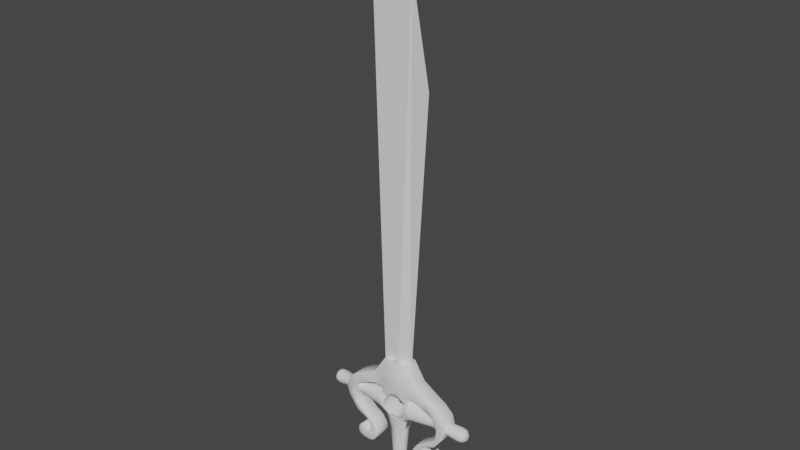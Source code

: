 # Source: Ana_Models_EspadaAgua.blend  (saved by Blender 3.3.6; exported with 4.5.12 LTS)
import bpy
from mathutils import Matrix  # noqa: F401  (used for matrix-valued properties, if any)

bpy.ops.wm.read_factory_settings(use_empty=True)
scene = bpy.context.scene
scene.name = 'Scene'

# ---- collections
col_collection = bpy.data.collections.new('Collection'); scene.collection.children.link(col_collection)

# ---- node groups
ng_auto_smooth = bpy.data.node_groups.new('Auto Smooth', 'GeometryNodeTree')
_s = ng_auto_smooth.interface.new_socket(name='Geometry', in_out='OUTPUT', socket_type='NodeSocketGeometry')
_s = ng_auto_smooth.interface.new_socket(name='Geometry', in_out='INPUT', socket_type='NodeSocketGeometry')
_s = ng_auto_smooth.interface.new_socket(name='Angle', in_out='INPUT', socket_type='NodeSocketFloat')
_s.subtype = 'ANGLE'
_s.min_value = 0.0
_s.max_value = 3.142
ng_auto_smooth.is_modifier = True
_N = ng_auto_smooth.nodes; _L = ng_auto_smooth.links
n0 = _N.new('NodeGroupOutput'); n0.name = 'Group Output'; n0.location = (480, -100)
n1 = _N.new('NodeGroupInput'); n1.name = 'Group Input'; n1.location = (-420, -300)
n2 = _N.new('NodeGroupInput'); n2.name = 'Group Input.001'; n2.location = (-60, -100)
n3 = _N.new('GeometryNodeSetShadeSmooth'); n3.name = 'Set Shade Smooth'; n3.location = (120, -100)
n3.domain = 'EDGE'
n4 = _N.new('GeometryNodeSetShadeSmooth'); n4.name = 'Set Shade Smooth.001'; n4.location = (300, -100)
n5 = _N.new('GeometryNodeInputMeshEdgeAngle'); n5.name = 'Edge Angle'; n5.location = (-420, -220)
n6 = _N.new('GeometryNodeInputEdgeSmooth'); n6.name = 'Is Edge Smooth'; n6.location = (-60, -160)
n7 = _N.new('GeometryNodeInputShadeSmooth'); n7.name = 'Is Face Smooth'; n7.location = (-240, -340)
n8 = _N.new('FunctionNodeBooleanMath'); n8.name = 'Boolean Math'; n8.location = (-60, -220)
n9 = _N.new('FunctionNodeCompare'); n9.name = 'Compare'; n9.location = (-240, -180)
n9.operation = 'LESS_EQUAL'
_L.new(n5.outputs[0], n9.inputs[0])
_L.new(n4.outputs[0], n0.inputs[0])
_L.new(n1.outputs[1], n9.inputs[1])
_L.new(n9.outputs[0], n8.inputs[0])
_L.new(n7.outputs[0], n8.inputs[1])
_L.new(n2.outputs[0], n3.inputs[0])
_L.new(n6.outputs[0], n3.inputs[1])
_L.new(n3.outputs[0], n4.inputs[0])
_L.new(n8.outputs[0], n3.inputs[2])
n0.is_active_output = True

# ---- world
world_world = bpy.data.worlds.new('World'); scene.world = world_world
world_world.use_nodes = True; world_world.node_tree.nodes.clear()
_N = world_world.node_tree.nodes; _L = world_world.node_tree.links
n0 = _N.new('ShaderNodeOutputWorld'); n0.name = 'World Output'; n0.location = (300, 300)
n1 = _N.new('ShaderNodeBackground'); n1.name = 'Background'; n1.location = (10, 300)
n1.inputs[0].default_value = (0.05088, 0.05088, 0.05088, 1.0)
_L.new(n1.outputs[0], n0.inputs[0])
n0.is_active_output = True
world_world.color = (0.05088, 0.05088, 0.05088)
world_world.use_sun_shadow = False
world_world.sun_shadow_jitter_overblur = 0.0

# ---- meshes
me_cube_001 = bpy.data.meshes.new('Cube.001')
me_cube_001.from_pydata([(-0.11, -0.03, -0.1671), (-0.25, 0.0, 3.65), (-0.11, 0.03, -0.1671), (0.1, 0.0, -0.1671), (0.25, 0.0, 2.35), (0.0, 0.03, -0.1671), (0.1, 0.0, 3.15), (0.0, -0.03, -0.1671)], [], [(0, 1, 2), (5, 6, 4, 3), (7, 6, 1, 0), (5, 3, 7), (2, 5, 7, 0), (3, 4, 6, 7), (2, 1, 6, 5)])
_uv = me_cube_001.uv_layers.new(name='UVMap')
_uv.uv.foreach_set('vector', [0.375, 0.0, 0.625, 0.25, 0.375, 0.25, 0.375, 0.375, 0.625, 0.375, 0.625, 0.5, 0.375, 0.5, 0.375, 0.875, 0.625, 0.875, 0.625, 1.0, 0.375, 1.0, 0.25, 0.5, 0.375, 0.75, 0.25, 0.75, 0.125, 0.5, 0.25, 0.5, 0.25, 0.75, 0.125, 0.75, 0.375, 0.75, 0.625, 0.75, 0.625, 0.875, 0.375, 0.875, 0.375, 0.25, 0.625, 0.25, 0.625, 0.375, 0.375, 0.375])
me_cube_001.update()
me_cylinder_008 = bpy.data.meshes.new('Cylinder.008')
me_cylinder_008.from_pydata([(-0.652, 0.02709, 0.3669), (-0.3192, -0.06543, 0.4723), (0.0, 0.02813, -0.4195), (-0.3116, -0.06543, 0.5741), (-0.652, 0.02502, 0.3566), (-0.3192, 0.06543, 0.4723), (0.0, -0.02813, -0.4195), (-0.3116, 0.06543, 0.5741), (0.0, -0.06394, 0.5236), (0.0, -0.06394, 0.7964), (-0.652, 0.01915, 0.3478), (-0.01175, -0.02598, -0.4195), (0.0, 0.06543, 0.5236), (0.0, 0.06543, 0.7964), (-0.4861, 0.06543, 0.3997), (-0.02088, -0.01989, -0.4195), (-0.4861, -0.06543, 0.3997), (-0.652, 0.01037, 0.3419), (-2.98e-08, 0.03827, 0.2776), (-0.4657, -0.06543, 0.4618), (-0.02698, -0.01076, -0.4195), (-0.4657, 0.06543, 0.4618), (-0.2616, 0.06543, 0.1198), (-0.652, 6.682e-10, 0.3398), (-2.98e-08, 0.0, 0.27), (-0.2616, -0.06543, 0.1198), (-0.02912, 4.415e-09, -0.4195), (-0.3489, 0.06543, 0.164), (-0.652, -0.01037, 0.3419), (-0.3489, -0.06543, 0.164), (-2.98e-08, -0.03827, 0.2776), (-0.2998, 0.06543, 0.1776), (-0.652, -0.01915, 0.3478), (-0.389, 0.06543, 0.182), (-0.02698, 0.01076, -0.4195), (-0.389, -0.06543, 0.182), (-0.2998, -0.06543, 0.1776), (-0.02088, 0.01989, -0.4195), (-0.1872, 0.06543, 0.06975), (-0.652, -0.02502, 0.3566), (-0.1872, -0.06543, 0.06975), (-0.2255, 0.06543, 0.129), (-0.01175, 0.02598, -0.4195), (-0.2255, -0.06543, 0.129), (-0.652, -0.02709, 0.3669), (-0.266, 0.06543, -0.06406), (0.0, 0.05653, -0.4009), (-0.266, -0.06543, -0.06406), (-0.652, -0.02502, 0.3773), (-0.2306, 0.06543, -0.05081), (-0.2306, -0.06543, -0.05081), (-0.1841, 0.06543, 0.01609), (0.0, 0.06974, -0.3716), (0.0, -0.06974, -0.3716), (-0.2912, 0.06543, 0.01168), (-0.2912, -0.06543, 0.01168), (-0.652, -0.01915, 0.3861), (-0.1841, -0.06543, 0.01609), (0.0, -0.05653, -0.4009), (-0.3604, 0.06543, -0.04713), (-0.02768, -0.06443, -0.3716), (-0.3604, -0.06543, -0.04713), (-0.652, -0.01037, 0.392), (-0.3693, 0.06543, 0.03719), (-0.3693, -0.06543, 0.03719), (-0.02262, -0.05223, -0.4009), (-0.1295, 0.06543, 0.5162), (-0.1977, 0.06543, 0.5236), (-0.0503, -0.04931, -0.3716), (-0.1919, 0.06543, 0.6448), (-0.652, 6.682e-10, 0.394), (-0.09565, 0.06543, 0.7964), (-0.04096, -0.03997, -0.4009), (-0.1977, -0.06543, 0.5236), (-0.1295, -0.06543, 0.5162), (-0.06542, -0.02669, -0.3716), (-0.652, 0.01037, 0.392), (-0.09565, -0.06543, 0.7964), (-0.1919, -0.06543, 0.6448), (-0.4004, -0.06543, 0.5237), (-0.05322, -0.02163, -0.4009), (-0.4006, -0.06543, 0.4383), (-0.07073, 4.167e-09, -0.3716), (-0.4004, 0.06543, 0.5237), (-0.652, 0.01915, 0.3861), (-0.4006, 0.06543, 0.4383), (-0.05752, 4.29e-09, -0.4009), (-0.3045, -0.06543, 0.1463), (-0.3045, 0.06543, 0.1463), (-0.652, 0.02502, 0.3773), (-0.06542, 0.02669, -0.3716), (-0.3537, -0.06543, 0.1917), (-0.05322, 0.02163, -0.4009), (-0.3537, 0.06543, 0.1917), (-0.4682, 0.06543, 0.2916), (-0.0503, 0.04931, -0.3716), (-0.4796, 0.06543, 0.3261), (-0.6272, 0.05231, 0.3706), (-0.4077, -0.06543, 0.3302), (-0.04096, 0.03997, -0.4009), (-0.4051, -0.06543, 0.3603), (-0.4051, 0.06543, 0.3603), (-0.5913, 0.05798, 0.3706), (-0.4077, 0.06543, 0.3302), (-0.02768, 0.06443, -0.3716), (-0.4796, -0.06543, 0.3261), (-0.5913, 0.05357, 0.3484), (-0.4682, -0.06543, 0.2916), (-0.6272, 0.04832, 0.3506), (-0.4285, 0.06543, 0.3502), (-0.02262, 0.05223, -0.4009), (-0.5913, 0.041, 0.3296), (-0.431, 0.06543, 0.3201), (-0.6272, 0.03699, 0.3336), (-0.4285, -0.06543, 0.3502), (-0.431, -0.06543, 0.3201), (-0.5913, 0.02219, 0.317), (-0.3953, 0.06543, 0.253), (-0.6272, 0.02002, 0.3223), (-0.4289, -0.06543, 0.2377), (-0.5913, 3.089e-10, 0.3126), (-0.41, 0.06543, 0.2506), (-0.6272, -1.422e-10, 0.3183), (-0.5913, -0.02219, 0.317), (-0.41, -0.06543, 0.2506), (-0.6272, -0.02002, 0.3223), (-0.4289, 0.06543, 0.2377), (-0.5913, -0.041, 0.3296), (-0.3953, -0.06543, 0.253), (-0.4924, 0.06543, 0.3614), (-0.6272, -0.03699, 0.3336), (-0.3769, -0.06543, 0.4332), (-0.5913, -0.05357, 0.3484), (-0.6272, -0.04832, 0.3506), (-0.3769, 0.06543, 0.4332), (-0.5913, -0.05798, 0.3706), (-0.4924, -0.06543, 0.3614), (-0.6272, -0.05231, 0.3706), (-0.4145, 0.06543, 0.3943), (-0.4145, -0.06543, 0.3943), (-0.5913, -0.05357, 0.3928), (-0.3257, -0.06543, -0.05891), (-0.6272, -0.04832, 0.3906), (-0.3257, 0.06543, -0.05891), (-0.5913, -0.041, 0.4116), (-0.6272, -0.03699, 0.4076), (-0.33, 0.06543, 0.06835), (-0.5913, -0.02219, 0.4242), (-0.33, -0.06543, 0.06835), (-0.6272, -0.02002, 0.4189), (-0.2502, 0.06543, 0.02504), (-0.5913, 3.089e-10, 0.4286), (-0.2412, 0.06543, 0.06673), (-0.2502, -0.06543, 0.02504), (-0.6272, -1.422e-10, 0.4229), (-0.5913, 0.02219, 0.4242), (-0.2412, -0.06543, 0.06673), (-0.6272, 0.02002, 0.4189), (-0.1847, 0.06543, 0.05186), (-0.5913, 0.041, 0.4116), (-0.1823, 0.06543, 0.03398), (-0.6272, 0.03699, 0.4076), (-0.1847, -0.06543, 0.05186), (-0.1823, -0.06543, 0.03398), (-0.5913, 0.05357, 0.3928), (-0.6272, 0.04832, 0.3906), (-0.1938, 0.06543, -0.005964), (-0.2078, 0.06543, -0.02802), (-0.1938, -0.06543, -0.005964), (-0.07071, -0.07071, 0.2993), (-0.2078, -0.06543, -0.02802), (-0.1001, -0.03827, 0.2644), (-0.2998, 0.06543, -0.03391), (-0.1077, 1.774e-09, 0.2568), (-0.2998, 0.06543, -0.008908), (-0.1001, 0.03827, 0.2644), (-0.2998, -0.06543, -0.03391), (-0.2998, -0.06543, -0.008908), (-0.07071, 0.07071, 0.2993), (-0.3697, 0.06543, -0.03722), (-0.3809, 0.06543, -0.005841), (-0.3697, -0.06543, -0.03722), (-0.3809, -0.06543, -0.005841), (-0.3345, -0.06543, 0.0009062), (-0.3323, -0.06543, -0.02606), (-0.3323, 0.06543, -0.02606), (-0.3345, 0.06543, 0.0009062), (-0.1507, -3.533e-09, 0.4757), (-0.1507, 0.03232, 0.4692), (-0.1507, -0.08447, 0.3912), (-0.1507, -0.05973, 0.4509), (-0.1507, 0.05973, 0.4509), (-0.1507, 0.07804, 0.4235), (-0.1507, 0.08447, 0.3912), (-0.1507, -0.07804, 0.4235), (-0.1507, -0.03232, 0.4692), (-0.1507, -0.03484, 0.307), (-0.1507, -3.459e-09, 0.2994), (-0.1507, -0.08028, 0.3579), (-0.1507, -0.06312, 0.328), (-0.1507, 0.03484, 0.307), (-0.1507, 0.06312, 0.328), (-0.1507, 0.08028, 0.3579), (-0.01722, -0.06197, 0.1644), (-0.07134, 0.02567, 0.1644), (-0.04966, -0.04743, 0.1642), (-0.07134, -0.02567, 0.1644), (-0.07895, -2.207e-08, 0.1641), (-0.04966, 0.04743, 0.1642), (-0.01722, 0.06197, 0.1644), (0.0, -0.06707, 0.1644), (0.0, 0.06707, 0.1644), (-0.3376, -7.514e-10, 0.4223), (-0.3376, 0.01855, 0.4186), (-0.3376, -0.04848, 0.3738), (-0.3376, -0.03428, 0.4081), (-0.3376, 0.03428, 0.4081), (-0.3376, 0.04479, 0.3923), (-0.3376, 0.04848, 0.3738), (-0.3376, -0.04479, 0.3923), (-0.3376, -0.01855, 0.4186), (-0.3376, -0.01949, 0.3267), (-0.3376, -7.349e-10, 0.3226), (-0.3376, -0.04563, 0.3549), (-0.3376, -0.03555, 0.3382), (-0.3376, 0.01949, 0.3267), (-0.3376, 0.03555, 0.3382), (-0.3376, 0.04563, 0.3549), (0.0, 0.06313, -0.1673), (0.0, -0.06313, -0.1673), (-0.02022, -0.05833, -0.1683), (-0.05439, 0.02416, -0.1683), (-0.0407, -0.04464, -0.1684), (-0.05439, -0.02416, -0.1683), (-0.05919, 1.374e-10, -0.1684), (-0.0407, 0.04464, -0.1684), (-0.02022, 0.05833, -0.1683), (-0.02067, -0.05282, -0.08355), (-0.05161, 0.02188, -0.08358), (-0.03922, -0.04043, -0.08365), (-0.05161, -0.02188, -0.08358), (-0.05596, 0.0, -0.08369), (-0.03922, 0.04043, -0.08365), (-0.02067, 0.05282, -0.08355), (0.0, 0.05717, -0.08355), (0.0, -0.05717, -0.08355), (-0.4924, 0.04833, 0.3614), (-0.4899, 0.04689, 0.3544), (-0.4909, 0.04979, 0.3704), (-0.4887, 0.04618, 0.3513), (-0.4835, 0.03643, 0.3367), (-0.4829, 0.03528, 0.3351), (-0.4796, 0.02182, 0.3261), (-0.4792, 0.02009, 0.3249), (-0.479, 0.01909, 0.3243), (-0.4777, -6.102e-10, 0.3205), (-0.1287, -0.05921, 0.4489), (-0.1299, -0.03315, 0.4683), (-0.1298, -3.043e-09, 0.4749), (-0.1299, 0.03315, 0.4683), (-0.1296, 0.0606, 0.4491), (-0.4878, 0.04577, 0.3894), (-0.4861, 0.0387, 0.3997), (-0.4843, 0.03483, 0.4052), (-0.4809, 0.01874, 0.4156), (-0.4797, -5.858e-10, 0.4193), (-0.4809, -0.01874, 0.4156), (-0.4843, -0.03483, 0.4052), (-0.4878, -0.04577, 0.3894), (-0.4861, -0.0387, 0.3997), (-0.4909, -0.04979, 0.3704), (-0.4829, -0.03528, 0.3351), (-0.4796, -0.02182, 0.3261), (-0.4792, -0.02009, 0.3249), (-0.479, -0.01909, 0.3243), (-0.4924, -0.04833, 0.3614), (-0.4899, -0.04689, 0.3544), (-0.4887, -0.04618, 0.3513), (-0.4835, -0.03643, 0.3367), (-0.4076, -0.02739, 0.3313), (-0.4071, -0.03514, 0.3369), (-0.4077, -0.02581, 0.3302), (-0.407, -0.0192, 0.3257), (-0.4063, -6.911e-10, 0.3217), (-0.4043, -0.04696, 0.3625), (-0.4005, -0.04841, 0.3722), (-0.4057, -0.04533, 0.3533), (-0.4051, -0.04657, 0.3603), (-0.4064, -0.04037, 0.3451), (-0.3933, -0.04473, 0.3909), (-0.3871, -0.03424, 0.4068), (-0.383, -0.01853, 0.4174), (-0.3816, -7.15e-10, 0.4211), (-0.383, 0.01853, 0.4174), (-0.3871, 0.03424, 0.4068), (-0.3933, 0.04473, 0.3909), (-0.4005, 0.04841, 0.3722), (-0.4041, 0.04679, 0.3629), (-0.4057, 0.04533, 0.3533), (-0.4051, 0.04639, 0.3603), (-0.4064, 0.0401, 0.3451), (-0.4071, 0.03514, 0.3369), (-0.4076, 0.02696, 0.3312), (-0.4077, 0.02556, 0.3302), (-0.407, 0.0192, 0.3257), (-0.03009, -0.08698, 0.296), (-0.03387, -0.08602, 0.2967), (-1.82e-08, -0.08719, 0.29), (-0.05872, 0.07872, 0.3113), (-0.03387, 0.08602, 0.2967), (-0.03827, 0.08433, 0.2976), (-1.82e-08, 0.08719, 0.29), (-0.006592, 0.08544, 0.2913), (-0.04078, 0.07071, 0.2993), (-0.03827, 0.0682, 0.2976), (-2.98e-08, 0.05681, 0.29), (-2.98e-08, -0.05681, 0.29), (-0.01697, -0.06521, 0.2934), (-0.03827, -0.06915, 0.2976), (-0.04078, -0.07071, 0.2993), (-0.08654, -0.08719, 0.343), (-0.07815, -0.08201, 0.3304), (-0.07071, -0.07914, 0.3193), (-0.05872, -0.07872, 0.3113), (-0.09879, -0.08982, 0.3839), (-0.09452, -0.08763, 0.3624), (-0.09239, -0.08711, 0.3517), (-0.1, -0.08851, 0.39), (-0.09446, -0.08339, 0.4178), (-0.09239, -0.07554, 0.4283), (-0.09047, -0.07341, 0.4311), (-0.08046, -0.06465, 0.4461), (-0.08191, -0.06629, 0.444), (-0.09446, 0.08339, 0.4178), (-0.09239, 0.076, 0.4283), (-0.09047, 0.07401, 0.4311), (-0.08193, 0.0663, 0.4439), (-0.08045, 0.06479, 0.4461), (-0.09879, 0.08982, 0.3839), (-0.1, 0.08851, 0.39), (-0.08654, 0.08719, 0.343), (-0.07815, 0.08201, 0.3304), (-0.07071, 0.07914, 0.3193), (-0.09452, 0.08763, 0.3624), (-0.09239, 0.08711, 0.3517), (-0.03827, -0.08433, 0.2976), (-0.07826, 0.06522, 0.4494), (-0.0529, 0.06692, 0.4726), (-0.03827, 0.06665, 0.4824), (-3.344e-05, 0.06648, 0.49), (-0.07071, 0.06587, 0.4607), (0.0, -0.06499, 0.49), (-0.05288, -0.06604, 0.4726), (-0.03827, -0.0656, 0.4824), (-0.07828, -0.06522, 0.4494), (-0.07071, -0.06554, 0.4607)], [], [(203, 210, 307, 305, 306), (232, 68, 60, 230), (206, 205, 169, 171), (207, 206, 171, 173), (204, 207, 173, 175), (208, 204, 175, 178), (209, 208, 178, 308, 310, 309), (211, 209, 309, 312, 311), (42, 110, 46, 2), (110, 104, 52, 46), (37, 99, 110, 42), (99, 95, 104, 110), (34, 92, 99, 37), (92, 90, 95, 99), (26, 86, 92, 34), (86, 82, 90, 92), (20, 80, 86, 26), (80, 75, 82, 86), (15, 72, 80, 20), (72, 68, 75, 80), (11, 65, 72, 15), (65, 60, 68, 72), (6, 58, 65, 11), (58, 53, 60, 65), (247, 249, 106, 102, 248, 246), (313, 178, 308), (250, 251, 111, 106, 249), (315, 18, 175, 178, 313, 314), (253, 254, 116, 111, 251, 252), (18, 24, 173, 175), (255, 120, 116, 254), (171, 196, 197, 173), (173, 24, 30, 171), (169, 199, 196, 171), (319, 169, 171, 30, 316, 317, 318), (198, 199, 169, 323, 322, 321, 320), (323, 169, 319), (189, 198, 320, 326, 325, 324), (328, 194, 189, 324, 327), (256, 190, 194, 328, 329, 330, 332, 331), (195, 190, 256, 257), (187, 195, 257, 258), (259, 188, 187, 258), (260, 191, 188, 259), (316, 30, 24, 18, 315), (192, 191, 260, 337, 336, 335, 334, 333), (339, 338, 193, 192, 333), (89, 0, 4, 10, 17, 23, 28, 32, 39, 44, 48, 56, 62, 70, 76, 84), (89, 165, 97, 0), (165, 164, 102, 97), (84, 161, 165, 89), (161, 159, 164, 165), (76, 157, 161, 84), (157, 155, 159, 161), (70, 154, 157, 76), (154, 151, 155, 157), (62, 149, 154, 70), (149, 147, 151, 154), (56, 145, 149, 62), (145, 144, 147, 149), (48, 142, 145, 56), (142, 140, 144, 145), (44, 137, 142, 48), (137, 135, 140, 142), (39, 133, 137, 44), (133, 132, 135, 137), (32, 130, 133, 39), (130, 127, 132, 133), (28, 125, 130, 32), (125, 123, 127, 130), (23, 122, 125, 28), (122, 120, 123, 125), (17, 118, 122, 23), (118, 116, 120, 122), (10, 113, 118, 17), (113, 111, 116, 118), (4, 108, 113, 10), (108, 106, 111, 113), (0, 97, 108, 4), (97, 102, 106, 108), (248, 102, 164, 261), (262, 261, 164, 159, 263), (159, 155, 264, 263), (264, 155, 151, 265), (265, 151, 147, 266), (266, 147, 144, 267), (269, 267, 144, 140, 268), (268, 140, 135, 270), (217, 192, 193, 218), (273, 272, 271, 127, 123, 274), (270, 135, 132, 277, 276, 275), (278, 277, 132, 127, 271), (222, 225, 200, 197), (123, 120, 255, 274), (225, 226, 201, 200), (226, 227, 202, 201), (227, 218, 193, 202), (216, 191, 192, 217), (213, 188, 191, 216), (212, 187, 188, 213), (220, 195, 187, 212), (215, 190, 195, 220), (219, 194, 190, 215), (214, 189, 194, 219), (281, 282, 221, 224, 280, 279), (283, 222, 221, 282), (286, 223, 214, 285, 284, 287), (280, 224, 223, 286, 288), (200, 201, 178, 175), (308, 178, 201, 202, 340, 341, 342), (197, 200, 175, 173), (344, 340, 202, 193, 338, 343), (243, 242, 208, 209), (242, 238, 204, 208), (238, 241, 207, 204), (241, 240, 206, 207), (240, 239, 205, 206), (323, 169, 205, 203, 306, 345), (199, 198, 223, 224), (229, 230, 60, 53), (236, 228, 52, 104), (198, 189, 214, 223), (197, 196, 221, 222), (196, 199, 224, 221), (214, 219, 289, 285), (219, 215, 290, 289), (215, 220, 291, 290), (220, 212, 292, 291), (292, 212, 213, 293), (293, 213, 216, 294), (294, 216, 217, 295), (298, 299, 297, 296, 218, 227), (300, 298, 227, 226, 301), (304, 303, 302, 301, 226, 225), (304, 225, 222, 283), (295, 217, 218, 296), (217, 216, 213, 212, 220, 215, 219, 214, 223, 224, 221, 222, 225, 226, 227, 218), (243, 244, 228, 236), (245, 237, 230, 229), (75, 68, 232, 233), (82, 75, 233, 234), (90, 82, 234, 231), (95, 90, 231, 235), (104, 95, 235, 236), (239, 232, 230, 237), (205, 239, 237, 203), (210, 203, 237, 245), (209, 211, 244, 243), (233, 232, 239, 240), (234, 233, 240, 241), (231, 234, 241, 238), (235, 231, 238, 242), (236, 235, 242, 243), (81, 79, 19, 16), (66, 71, 13, 12), (12, 13, 9, 8), (73, 78, 3, 1), (337, 260, 66, 12, 349, 348, 347, 350, 346), (69, 7, 3, 78), (269, 16, 19, 21, 14, 262, 263, 264, 265, 266, 267), (79, 83, 21, 19), (93, 31, 22, 88), (83, 85, 14, 21), (88, 87, 29, 27), (91, 35, 29, 87), (22, 31, 41, 38), (35, 33, 27, 29), (119, 126, 33, 35), (117, 128, 36, 31), (124, 119, 35, 91), (121, 117, 31, 93), (41, 43, 40, 38), (31, 36, 43, 41), (172, 167, 49, 45), (36, 25, 40, 43), (47, 45, 49, 50), (143, 141, 61, 59), (167, 170, 50, 49), (170, 176, 47, 50), (163, 153, 55, 57), (160, 163, 57, 51), (153, 150, 54, 55), (150, 160, 51, 54), (181, 179, 59, 61), (185, 143, 59, 179), (148, 146, 63, 64), (183, 148, 64, 182), (13, 71, 77, 9), (71, 69, 78, 77), (5, 67, 73, 1), (67, 66, 74, 73), (8, 9, 77, 74), (74, 77, 78, 73), (5, 7, 69, 67), (67, 69, 71, 66), (126, 121, 93, 33), (128, 124, 91, 36), (36, 91, 87, 25), (22, 25, 87, 88), (7, 5, 85, 83), (33, 93, 88, 27), (3, 7, 83, 79), (1, 3, 79, 81), (131, 139, 114, 100), (100, 114, 115, 98), (129, 138, 109, 96), (96, 109, 112, 94), (138, 134, 101, 109), (109, 101, 103, 112), (139, 136, 105, 114), (114, 105, 107, 115), (299, 101, 134, 131, 100, 287, 284, 285, 289, 290, 291, 292, 293, 294, 295, 296, 297), (286, 287, 100, 98, 281, 279, 280, 288), (302, 303, 103, 101, 299, 298, 300, 301), (246, 129, 96, 252, 251, 250, 249, 247), (271, 272, 105, 136, 275, 276, 277, 278), (253, 252, 96, 94, 107, 105, 272, 273, 274, 255, 254), (98, 115, 124, 128), (94, 112, 121, 126), (112, 103, 117, 121), (115, 107, 119, 124), (282, 281, 98, 128, 117, 103, 303, 304, 283), (107, 94, 126, 119), (270, 275, 136, 16, 269, 268), (261, 262, 14, 129, 246, 248), (5, 1, 131, 134), (81, 16, 136, 139), (85, 5, 134, 138), (14, 85, 138, 129), (1, 81, 139, 131), (177, 55, 148, 183), (55, 54, 146, 148), (172, 45, 143, 185), (45, 47, 141, 143), (22, 38, 158, 152), (152, 158, 160, 150), (25, 22, 152, 156), (156, 152, 150, 153), (38, 40, 162, 158), (158, 162, 163, 160), (40, 25, 156, 162), (162, 156, 153, 163), (54, 174, 186, 146), (174, 172, 185, 186), (47, 176, 184, 141), (176, 177, 183, 184), (141, 184, 181, 61), (184, 183, 182, 181), (146, 186, 180, 63), (186, 185, 179, 180), (64, 63, 180, 182), (182, 180, 179, 181), (57, 55, 177, 168), (168, 177, 176, 170), (51, 57, 168, 166), (166, 168, 170, 167), (54, 51, 166, 174), (174, 166, 167, 172), (257, 256, 74, 66, 260, 259, 258), (349, 12, 8, 351), (351, 8, 74, 256, 331, 354, 355, 352, 353), (315, 314, 318, 317, 316), (314, 313, 308, 342, 322, 323, 319, 318), (321, 322, 342, 341, 340, 344, 326, 320), (325, 326, 344, 343, 338, 339, 327, 324), (329, 328, 327, 339, 333, 334), (354, 331, 332, 330, 329, 334, 335, 336, 337, 346, 350, 355), (350, 347, 348, 353, 352, 355), (348, 349, 351, 353)])
me_cylinder_008.polygons.foreach_set('use_smooth', [1, 1, 1, 1, 1, 1, 1, 1, 1, 1, 1, 1, 1, 1, 1, 1, 1, 1, 1, 1, 1, 1, 1, 1, 1, 1, 1, 1, 1, 1, 1, 1, 1, 1, 1, 1, 1, 1, 1, 1, 1, 1, 1, 1, 1, 1, 1, 1, 1, 1, 1, 1, 1, 1, 1, 1, 1, 1, 1, 1, 1, 1, 1, 1, 1, 1, 1, 1, 1, 1, 1, 1, 1, 1, 1, 1, 1, 1, 1, 1, 1, 1, 1, 1, 1, 1, 1, 1, 1, 1, 1, 1, 1, 1, 1, 1, 1, 1, 1, 1, 1, 1, 1, 1, 1, 1, 1, 1, 1, 1, 1, 1, 1, 1, 1, 1, 1, 1, 1, 1, 1, 1, 1, 1, 1, 1, 1, 1, 1, 1, 1, 1, 1, 1, 1, 1, 1, 1, 1, 1, 1, 1, 1, 1, 1, 1, 1, 1, 1, 1, 1, 1, 1, 1, 1, 1, 1, 1, 1, 1, 1, 1, 1, 1, 1, 1, 1, 1, 1, 1, 1, 1, 1, 1, 1, 1, 1, 1, 1, 1, 1, 1, 1, 1, 1, 1, 1, 1, 1, 1, 1, 1, 1, 1, 1, 1, 1, 1, 1, 1, 1, 1, 1, 1, 1, 1, 1, 1, 1, 1, 1, 1, 1, 1, 1, 1, 1, 1, 1, 1, 1, 1, 1, 1, 1, 1, 1, 1, 1, 1, 1, 1, 1, 1, 1, 1, 1, 1, 1, 1, 1, 1, 1, 1, 1, 1, 1, 1, 1, 1, 1, 1, 1, 1, 1, 1, 1, 1, 1, 1, 1, 0, 0, 0, 0, 0, 0, 0, 0])
_uv = me_cylinder_008.uv_layers.new(name='UVMap')
_uv.uv.foreach_set('vector', [0.4375, 0.7595, 0.5, 0.759, 0.5, 0.9062, 0.4445, 0.9281, 0.4375, 0.9308, 0.375, 0.6451, 0.375, 0.543, 0.4375, 0.543, 0.4375, 0.6501, 0.3125, 0.7426, 0.375, 0.7494, 0.375, 0.9558, 0.3125, 0.9423, 0.25, 0.7402, 0.3125, 0.7426, 0.3125, 0.9423, 0.25, 0.9375, 0.1875, 0.7426, 0.25, 0.7402, 0.25, 0.9375, 0.1875, 0.9423, 0.125, 0.7494, 0.1875, 0.7426, 0.1875, 0.9423, 0.125, 0.9558, 0.0625, 0.7595, 0.125, 0.7494, 0.125, 0.9558, 0.1019, 0.9633, 0.06994, 0.9341, 0.0625, 0.9308, 0.0, 0.759, 0.0625, 0.7595, 0.0625, 0.9308, 0.01288, 0.9107, 0.0, 0.9062, 0.0625, 0.5, 0.0625, 0.5167, 0.0, 0.5167, 0.0, 0.5, 0.0625, 0.5167, 0.0625, 0.543, 0.0, 0.543, 0.0, 0.5167, 0.125, 0.5, 0.125, 0.5167, 0.0625, 0.5167, 0.0625, 0.5, 0.125, 0.5167, 0.125, 0.543, 0.0625, 0.543, 0.0625, 0.5167, 0.1875, 0.5, 0.1875, 0.5167, 0.125, 0.5167, 0.125, 0.5, 0.1875, 0.5167, 0.1875, 0.543, 0.125, 0.543, 0.125, 0.5167, 0.25, 0.5, 0.25, 0.5167, 0.1875, 0.5167, 0.1875, 0.5, 0.25, 0.5167, 0.25, 0.543, 0.1875, 0.543, 0.1875, 0.5167, 0.3125, 0.5, 0.3125, 0.5167, 0.25, 0.5167, 0.25, 0.5, 0.3125, 0.5167, 0.3125, 0.543, 0.25, 0.543, 0.25, 0.5167, 0.375, 0.5, 0.375, 0.5167, 0.3125, 0.5167, 0.3125, 0.5, 0.375, 0.5167, 0.375, 0.543, 0.3125, 0.543, 0.3125, 0.5167, 0.4375, 0.5, 0.4375, 0.5167, 0.375, 0.5167, 0.375, 0.5, 0.4375, 0.5167, 0.4375, 0.543, 0.375, 0.543, 0.375, 0.5167, 0.5, 0.5, 0.5, 0.5167, 0.4375, 0.5167, 0.4375, 0.5, 0.5, 0.5167, 0.5, 0.543, 0.4375, 0.543, 0.4375, 0.5167, 0.9478, 0.6222, 0.9375, 0.6233, 0.9375, 0.543, 1.0, 0.543, 1.0, 0.6205, 0.9708, 0.6198, 0.875, 0.9745, 0.875, 0.9558, 0.8981, 0.9633, 0.8814, 0.6283, 0.875, 0.6289, 0.875, 0.543, 0.9375, 0.543, 0.9375, 0.6233, 0.8482, 1.0, 0.8125, 1.0, 0.8125, 0.9423, 0.875, 0.9558, 0.875, 0.9745, 0.8706, 0.9762, 0.8163, 0.6326, 0.8125, 0.6328, 0.8125, 0.543, 0.875, 0.543, 0.875, 0.6289, 0.823, 0.6322, 0.8125, 1.0, 0.75, 1.0, 0.75, 0.9375, 0.8125, 0.9423, 0.75, 0.6341, 0.75, 0.543, 0.8125, 0.543, 0.8125, 0.6328, 0.6875, 0.9423, 0.6875, 0.7777, 0.75, 0.7785, 0.75, 0.9375, 0.75, 0.9375, 0.75, 1.0, 0.6875, 1.0, 0.6875, 0.9423, 0.625, 0.9558, 0.625, 0.7756, 0.6875, 0.7777, 0.6875, 0.9423, 0.625, 0.9745, 0.625, 0.9558, 0.6875, 0.9423, 0.6875, 1.0, 0.6518, 1.0, 0.6374, 0.9895, 0.6284, 0.9762, 0.5625, 0.7727, 0.625, 0.7756, 0.625, 0.9558, 0.6019, 0.9633, 0.595, 0.9352, 0.5808, 0.9124, 0.5625, 0.8888, 0.6019, 0.9633, 0.625, 0.9558, 0.625, 0.9745, 0.5, 0.7697, 0.5625, 0.7727, 0.5625, 0.8888, 0.5508, 0.8742, 0.5343, 0.8653, 0.5, 0.849, 0.4375, 0.8557, 0.4375, 0.7697, 0.5, 0.7697, 0.5, 0.849, 0.4893, 0.8472, 0.375, 0.8013, 0.375, 0.7697, 0.4375, 0.7697, 0.4375, 0.8557, 0.4143, 0.8586, 0.4076, 0.8615, 0.3801, 0.8746, 0.375, 0.8769, 0.3125, 0.7697, 0.375, 0.7697, 0.375, 0.8013, 0.3125, 0.8016, 0.25, 0.7697, 0.3125, 0.7697, 0.3125, 0.8016, 0.25, 0.8016, 0.1875, 0.8016, 0.1875, 0.7697, 0.25, 0.7697, 0.25, 0.8016, 0.125, 0.8013, 0.125, 0.7697, 0.1875, 0.7697, 0.1875, 0.8016, 0.058, 0.1137, 0.02827, 0.1582, 0.01, 0.25, 0.02827, 0.3418, 0.252, 0.3863, 0.0625, 0.7697, 0.125, 0.7697, 0.1118, 0.8013, 0.1238, 0.877, 0.1186, 0.8747, 0.09038, 0.8617, 0.08407, 0.8588, 0.0625, 0.8557, 0.01074, 0.8472, 0.0, 0.849, 0.0, 0.7697, 0.0625, 0.7697, 0.0625, 0.8557, 0.6582, 0.4717, 0.75, 0.49, 0.6582, 0.4717, 0.9197, 0.4197, 0.9717, 0.3418, 0.99, 0.25, 0.9717, 0.1582, 0.9197, 0.08029, 0.8418, 0.02827, 0.75, 0.01, 0.8418, 0.02827, 0.9197, 0.08029, 0.9717, 0.1582, 0.99, 0.25, 0.9717, 0.3418, 0.9197, 0.4197, 0.0625, 0.5, 0.0625, 0.5167, 0.0, 0.5167, 0.0, 0.5, 0.0625, 0.5167, 0.0625, 0.543, 0.0, 0.543, 0.0, 0.5167, 0.125, 0.5, 0.125, 0.5167, 0.0625, 0.5167, 0.0625, 0.5, 0.125, 0.5167, 0.125, 0.543, 0.0625, 0.543, 0.0625, 0.5167, 0.1875, 0.5, 0.1875, 0.5167, 0.125, 0.5167, 0.125, 0.5, 0.1875, 0.5167, 0.1875, 0.543, 0.125, 0.543, 0.125, 0.5167, 0.25, 0.5, 0.25, 0.5167, 0.1875, 0.5167, 0.1875, 0.5, 0.25, 0.5167, 0.25, 0.543, 0.1875, 0.543, 0.1875, 0.5167, 0.3125, 0.5, 0.3125, 0.5167, 0.25, 0.5167, 0.25, 0.5, 0.3125, 0.5167, 0.3125, 0.543, 0.25, 0.543, 0.25, 0.5167, 0.375, 0.5, 0.375, 0.5167, 0.3125, 0.5167, 0.3125, 0.5, 0.375, 0.5167, 0.375, 0.543, 0.3125, 0.543, 0.3125, 0.5167, 0.4375, 0.5, 0.4375, 0.5167, 0.375, 0.5167, 0.375, 0.5, 0.4375, 0.5167, 0.4375, 0.543, 0.375, 0.543, 0.375, 0.5167, 0.5, 0.5, 0.5, 0.5167, 0.4375, 0.5167, 0.4375, 0.5, 0.5, 0.5167, 0.5, 0.543, 0.4375, 0.543, 0.4375, 0.5167, 0.5625, 0.5, 0.5625, 0.5167, 0.5, 0.5167, 0.5, 0.5, 0.5625, 0.5167, 0.5625, 0.543, 0.5, 0.543, 0.5, 0.5167, 0.625, 0.5, 0.625, 0.5167, 0.5625, 0.5167, 0.5625, 0.5, 0.625, 0.5167, 0.625, 0.543, 0.5625, 0.543, 0.5625, 0.5167, 0.6875, 0.5, 0.6875, 0.5167, 0.625, 0.5167, 0.625, 0.5, 0.6875, 0.5167, 0.6875, 0.543, 0.625, 0.543, 0.625, 0.5167, 0.75, 0.5, 0.75, 0.5167, 0.6875, 0.5167, 0.6875, 0.5, 0.75, 0.5167, 0.75, 0.543, 0.6875, 0.543, 0.6875, 0.5167, 0.8125, 0.5, 0.8125, 0.5167, 0.75, 0.5167, 0.75, 0.5, 0.8125, 0.5167, 0.8125, 0.543, 0.75, 0.543, 0.75, 0.5167, 0.875, 0.5, 0.875, 0.5167, 0.8125, 0.5167, 0.8125, 0.5, 0.875, 0.5167, 0.875, 0.543, 0.8125, 0.543, 0.8125, 0.5167, 0.9375, 0.5, 0.9375, 0.5167, 0.875, 0.5167, 0.875, 0.5, 0.9375, 0.5167, 0.9375, 0.543, 0.875, 0.543, 0.875, 0.5167, 1.0, 0.5, 1.0, 0.5167, 0.9375, 0.5167, 0.9375, 0.5, 1.0, 0.5167, 1.0, 0.543, 0.9375, 0.543, 0.9375, 0.5167, 0.0, 0.6205, 0.0, 0.543, 0.0625, 0.543, 0.0625, 0.6229, 0.103, 0.6242, 0.0625, 0.6229, 0.0625, 0.543, 0.125, 0.543, 0.125, 0.6256, 0.125, 0.543, 0.1875, 0.543, 0.1875, 0.6283, 0.125, 0.6256, 0.1875, 0.6283, 0.1875, 0.543, 0.25, 0.543, 0.25, 0.6292, 0.25, 0.6292, 0.25, 0.543, 0.3125, 0.543, 0.3125, 0.6283, 0.3125, 0.6283, 0.3125, 0.543, 0.375, 0.543, 0.375, 0.6256, 0.397, 0.6242, 0.375, 0.6256, 0.375, 0.543, 0.4375, 0.543, 0.4375, 0.6229, 0.4375, 0.6229, 0.4375, 0.543, 0.5, 0.543, 0.5, 0.6205, 0.0625, 0.702, 0.0625, 0.7697, 0.0, 0.7697, 0.0, 0.702, 0.6837, 0.6326, 0.677, 0.6322, 0.625, 0.6289, 0.625, 0.543, 0.6875, 0.543, 0.6875, 0.6328, 0.5, 0.6205, 0.5, 0.543, 0.5625, 0.543, 0.5625, 0.6233, 0.5522, 0.6222, 0.5292, 0.6198, 0.6186, 0.6283, 0.5625, 0.6233, 0.5625, 0.543, 0.625, 0.543, 0.625, 0.6289, 0.75, 0.7082, 0.8125, 0.7077, 0.8125, 0.7777, 0.75, 0.7785, 0.6875, 0.543, 0.75, 0.543, 0.75, 0.6341, 0.6875, 0.6328, 0.8125, 0.7077, 0.875, 0.7062, 0.875, 0.7756, 0.8125, 0.7777, 0.875, 0.7062, 0.9375, 0.7041, 0.9375, 0.7727, 0.875, 0.7756, 0.9375, 0.7041, 1.0, 0.702, 1.0, 0.7697, 0.9375, 0.7727, 0.125, 0.702, 0.125, 0.7697, 0.0625, 0.7697, 0.0625, 0.702, 0.1875, 0.702, 0.1875, 0.7697, 0.125, 0.7697, 0.125, 0.702, 0.25, 0.702, 0.25, 0.7697, 0.1875, 0.7697, 0.1875, 0.702, 0.3125, 0.702, 0.3125, 0.7697, 0.25, 0.7697, 0.25, 0.702, 0.375, 0.702, 0.375, 0.7697, 0.3125, 0.7697, 0.3125, 0.702, 0.4375, 0.702, 0.4375, 0.7697, 0.375, 0.7697, 0.375, 0.702, 0.5, 0.702, 0.5, 0.7697, 0.4375, 0.7697, 0.4375, 0.702, 0.6618, 0.6709, 0.6875, 0.6718, 0.6875, 0.7077, 0.625, 0.7062, 0.625, 0.6705, 0.6556, 0.6709, 0.75, 0.6726, 0.75, 0.7082, 0.6875, 0.7077, 0.6875, 0.6718, 0.5625, 0.6697, 0.5625, 0.7041, 0.5, 0.702, 0.5, 0.6706, 0.5319, 0.6696, 0.5391, 0.6693, 0.625, 0.6705, 0.625, 0.7062, 0.5625, 0.7041, 0.5625, 0.6697, 0.5935, 0.6701, 0.8125, 0.7777, 0.875, 0.7756, 0.875, 0.9558, 0.8125, 0.9423, 0.8981, 0.9633, 0.875, 0.9558, 0.875, 0.7756, 0.9375, 0.7727, 0.9375, 0.8888, 0.9192, 0.9124, 0.905, 0.9352, 0.75, 0.7785, 0.8125, 0.7777, 0.8125, 0.9423, 0.75, 0.9375, 0.9492, 0.8742, 0.9375, 0.8888, 0.9375, 0.7727, 1.0, 0.7697, 1.0, 0.849, 0.9657, 0.8653, 0.0625, 0.7048, 0.125, 0.6972, 0.125, 0.7494, 0.0625, 0.7595, 0.125, 0.6972, 0.1875, 0.6922, 0.1875, 0.7426, 0.125, 0.7494, 0.1875, 0.6922, 0.25, 0.6904, 0.25, 0.7402, 0.1875, 0.7426, 0.25, 0.6904, 0.3125, 0.6922, 0.3125, 0.7426, 0.25, 0.7402, 0.3125, 0.6922, 0.375, 0.6972, 0.375, 0.7494, 0.3125, 0.7426, 0.3981, 0.9633, 0.375, 0.9558, 0.375, 0.7494, 0.4375, 0.7595, 0.4375, 0.9308, 0.4301, 0.9341, 0.625, 0.7756, 0.5625, 0.7727, 0.5625, 0.7041, 0.625, 0.7062, 0.5, 0.6498, 0.4375, 0.6501, 0.4375, 0.543, 0.5, 0.543, 0.0625, 0.6501, 0.0, 0.6498, 0.0, 0.543, 0.0625, 0.543, 0.5625, 0.7727, 0.5, 0.7697, 0.5, 0.702, 0.5625, 0.7041, 0.75, 0.7785, 0.6875, 0.7777, 0.6875, 0.7077, 0.75, 0.7082, 0.6875, 0.7777, 0.625, 0.7756, 0.625, 0.7062, 0.6875, 0.7077, 0.5, 0.702, 0.4375, 0.702, 0.4375, 0.6742, 0.5, 0.6706, 0.4375, 0.702, 0.375, 0.702, 0.375, 0.6773, 0.4375, 0.6742, 0.375, 0.702, 0.3125, 0.702, 0.3125, 0.6793, 0.375, 0.6773, 0.3125, 0.702, 0.25, 0.702, 0.25, 0.6801, 0.3125, 0.6793, 0.25, 0.6801, 0.25, 0.702, 0.1875, 0.702, 0.1875, 0.6793, 0.1875, 0.6793, 0.1875, 0.702, 0.125, 0.702, 0.125, 0.6773, 0.125, 0.6773, 0.125, 0.702, 0.0625, 0.702, 0.0625, 0.6742, 0.9375, 0.6697, 0.9608, 0.6693, 0.9694, 0.6696, 1.0, 0.6706, 1.0, 0.702, 0.9375, 0.7041, 0.906, 0.6701, 0.9375, 0.6697, 0.9375, 0.7041, 0.875, 0.7062, 0.875, 0.6705, 0.8125, 0.6718, 0.8376, 0.6709, 0.8431, 0.6709, 0.875, 0.6705, 0.875, 0.7062, 0.8125, 0.7077, 0.8125, 0.6718, 0.8125, 0.7077, 0.75, 0.7082, 0.75, 0.6726, 0.0625, 0.6742, 0.0625, 0.702, 0.0, 0.702, 0.0, 0.6706, 0.0, 0.0, 0.0, 0.0, 0.0, 0.0, 0.0, 0.0, 0.0, 0.0, 0.0, 0.0, 0.0, 0.0, 0.0, 0.0, 0.0, 0.0, 0.0, 0.0, 0.0, 0.0, 0.0, 0.0, 0.0, 0.0, 0.0, 0.0, 0.0, 0.0, 0.0, 0.0, 0.0625, 0.7048, 0.0, 0.7044, 0.0, 0.6498, 0.0625, 0.6501, 0.5, 0.7044, 0.4375, 0.7048, 0.4375, 0.6501, 0.5, 0.6498, 0.3125, 0.543, 0.375, 0.543, 0.375, 0.6451, 0.3125, 0.6417, 0.25, 0.543, 0.3125, 0.543, 0.3125, 0.6417, 0.25, 0.6406, 0.1875, 0.543, 0.25, 0.543, 0.25, 0.6406, 0.1875, 0.6417, 0.125, 0.543, 0.1875, 0.543, 0.1875, 0.6417, 0.125, 0.6451, 0.0625, 0.543, 0.125, 0.543, 0.125, 0.6451, 0.0625, 0.6501, 0.375, 0.6972, 0.375, 0.6451, 0.4375, 0.6501, 0.4375, 0.7048, 0.375, 0.7494, 0.375, 0.6972, 0.4375, 0.7048, 0.4375, 0.7595, 0.5, 0.759, 0.4375, 0.7595, 0.4375, 0.7048, 0.5, 0.7044, 0.0625, 0.7595, 0.0, 0.759, 0.0, 0.7044, 0.0625, 0.7048, 0.3125, 0.6417, 0.375, 0.6451, 0.375, 0.6972, 0.3125, 0.6922, 0.25, 0.6406, 0.3125, 0.6417, 0.3125, 0.6922, 0.25, 0.6904, 0.1875, 0.6417, 0.25, 0.6406, 0.25, 0.6904, 0.1875, 0.6922, 0.125, 0.6451, 0.1875, 0.6417, 0.1875, 0.6922, 0.125, 0.6972, 0.0625, 0.6501, 0.125, 0.6451, 0.125, 0.6972, 0.0625, 0.7048, 0.375, 1.0, 0.625, 1.0, 0.625, 1.0, 0.375, 1.0, 0.375, 0.4167, 0.625, 0.4167, 0.625, 0.5, 0.375, 0.5, 0.375, 0.5, 0.625, 0.5, 0.625, 0.75, 0.375, 0.75, 0.375, 0.9167, 0.625, 0.9167, 0.625, 1.0, 0.375, 1.0, 0.375, 0.4485, 0.375, 0.4167, 0.375, 0.4167, 0.375, 0.5, 0.375, 0.5, 0.375, 0.4755, 0.375, 0.4661, 0.375, 0.4547, 0.375, 0.4499, 0.7917, 0.5, 0.875, 0.5, 0.875, 0.75, 0.7917, 0.75, 0.375, 0.05107, 0.375, 0.0, 0.625, 0.0, 0.625, 0.25, 0.375, 0.25, 0.375, 0.1989, 0.3973, 0.1915, 0.4392, 0.1608, 0.4538, 0.125, 0.4392, 0.0892, 0.3973, 0.05847, 0.875, 0.75, 0.875, 0.5, 0.875, 0.5, 0.875, 0.75, 0.375, 0.25, 0.375, 0.25, 0.375, 0.25, 0.375, 0.25, 0.625, 0.25, 0.375, 0.25, 0.375, 0.25, 0.625, 0.25, 0.125, 0.5, 0.125, 0.75, 0.125, 0.75, 0.125, 0.5, 0.375, 1.0, 0.375, 1.0, 0.375, 1.0, 0.375, 1.0, 0.375, 0.25, 0.375, 0.25, 0.375, 0.25, 0.375, 0.25, 0.375, 0.0, 0.375, 0.25, 0.375, 0.25, 0.375, 0.0, 0.375, 0.0, 0.375, 0.25, 0.375, 0.25, 0.375, 0.0, 0.125, 0.5, 0.125, 0.75, 0.125, 0.75, 0.125, 0.5, 0.375, 1.0, 0.375, 1.0, 0.375, 1.0, 0.375, 1.0, 0.375, 0.25, 0.375, 0.25, 0.375, 0.25, 0.375, 0.25, 0.125, 0.5, 0.125, 0.75, 0.125, 0.75, 0.125, 0.5, 0.125, 0.5, 0.125, 0.75, 0.125, 0.75, 0.125, 0.5, 0.375, 0.25, 0.375, 0.25, 0.375, 0.25, 0.375, 0.25, 0.375, 1.0, 0.375, 1.0, 0.375, 1.0, 0.375, 1.0, 0.125, 0.75, 0.125, 0.5, 0.125, 0.5, 0.125, 0.75, 0.125, 0.5, 0.125, 0.75, 0.125, 0.75, 0.125, 0.5, 0.125, 0.5, 0.125, 0.75, 0.125, 0.75, 0.125, 0.5, 0.375, 1.0, 0.375, 1.0, 0.375, 1.0, 0.375, 1.0, 0.375, 1.0, 0.375, 1.0, 0.375, 1.0, 0.375, 1.0, 0.125, 0.5, 0.125, 0.75, 0.125, 0.75, 0.125, 0.5, 0.125, 0.75, 0.125, 0.5, 0.125, 0.5, 0.125, 0.75, 0.375, 0.25, 0.375, 0.25, 0.375, 0.25, 0.375, 0.25, 0.125, 0.75, 0.125, 0.5, 0.125, 0.5, 0.125, 0.75, 0.375, 0.25, 0.375, 0.25, 0.375, 0.25, 0.375, 0.25, 0.125, 0.75, 0.125, 0.5, 0.125, 0.5, 0.125, 0.75, 0.375, 1.0, 0.375, 1.0, 0.375, 1.0, 0.375, 1.0, 0.625, 0.5, 0.7083, 0.5, 0.7083, 0.75, 0.625, 0.75, 0.7083, 0.5, 0.7917, 0.5, 0.7917, 0.75, 0.7083, 0.75, 0.125, 0.5, 0.2083, 0.5, 0.2083, 0.75, 0.125, 0.75, 0.2083, 0.5, 0.2917, 0.5, 0.2917, 0.75, 0.2083, 0.75, 0.375, 0.75, 0.625, 0.75, 0.625, 0.8333, 0.375, 0.8333, 0.375, 0.8333, 0.625, 0.8333, 0.625, 0.9167, 0.375, 0.9167, 0.375, 0.25, 0.625, 0.25, 0.625, 0.3333, 0.375, 0.3333, 0.375, 0.3333, 0.625, 0.3333, 0.625, 0.4167, 0.375, 0.4167, 0.375, 0.25, 0.375, 0.25, 0.375, 0.25, 0.375, 0.25, 0.375, 1.0, 0.375, 1.0, 0.375, 1.0, 0.375, 1.0, 0.375, 1.0, 0.375, 1.0, 0.375, 1.0, 0.375, 1.0, 0.125, 0.5, 0.125, 0.75, 0.125, 0.75, 0.125, 0.5, 0.625, 0.25, 0.375, 0.25, 0.375, 0.25, 0.625, 0.25, 0.375, 0.25, 0.375, 0.25, 0.375, 0.25, 0.375, 0.25, 0.875, 0.75, 0.875, 0.5, 0.875, 0.5, 0.875, 0.75, 0.375, 1.0, 0.625, 1.0, 0.625, 1.0, 0.375, 1.0, 0.375, 1.0, 0.375, 1.0, 0.375, 1.0, 0.375, 1.0, 0.375, 1.0, 0.375, 1.0, 0.375, 1.0, 0.375, 1.0, 0.375, 0.25, 0.375, 0.25, 0.375, 0.25, 0.375, 0.25, 0.375, 0.25, 0.375, 0.25, 0.375, 0.25, 0.375, 0.25, 0.375, 0.25, 0.375, 0.25, 0.375, 0.25, 0.375, 0.25, 0.375, 0.25, 0.375, 0.25, 0.375, 0.25, 0.375, 0.25, 0.375, 1.0, 0.375, 1.0, 0.375, 1.0, 0.375, 1.0, 0.375, 1.0, 0.375, 1.0, 0.375, 1.0, 0.375, 1.0, 0.125, 0.5364, 0.125, 0.5, 0.125, 0.5, 0.125, 0.75, 0.125, 0.75, 0.125, 0.714, 0.125, 0.7147, 0.125, 0.7175, 0.125, 0.7105, 0.125, 0.6904, 0.125, 0.6604, 0.125, 0.625, 0.125, 0.5896, 0.125, 0.5596, 0.125, 0.5395, 0.125, 0.5325, 0.125, 0.5356, 0.125, 0.7116, 0.125, 0.714, 0.125, 0.75, 0.125, 0.75, 0.125, 0.6743, 0.125, 0.6773, 0.125, 0.6921, 0.125, 0.7021, 0.125, 0.5735, 0.125, 0.5762, 0.125, 0.5, 0.125, 0.5, 0.125, 0.5364, 0.125, 0.5384, 0.125, 0.5484, 0.125, 0.5579, 0.375, 0.2173, 0.375, 0.25, 0.375, 0.25, 0.375, 0.1667, 0.375, 0.1924, 0.375, 0.1946, 0.375, 0.2132, 0.375, 0.2146, 0.375, 0.0576, 0.375, 0.08331, 0.375, 0.0, 0.375, 0.0, 0.375, 0.03267, 0.375, 0.03542, 0.375, 0.03678, 0.375, 0.05541, 0.375, 0.1634, 0.375, 0.1667, 0.375, 0.25, 0.375, 0.25, 0.375, 0.0, 0.375, 0.0, 0.375, 0.08331, 0.375, 0.08662, 0.375, 0.08852, 0.375, 0.125, 0.375, 0.1615, 0.375, 1.0, 0.375, 1.0, 0.375, 1.0, 0.375, 1.0, 0.375, 0.25, 0.375, 0.25, 0.375, 0.25, 0.375, 0.25, 0.375, 0.25, 0.375, 0.25, 0.375, 0.25, 0.375, 0.25, 0.375, 1.0, 0.375, 1.0, 0.375, 1.0, 0.375, 1.0, 0.125, 0.6617, 0.125, 0.6743, 0.125, 0.75, 0.125, 0.75, 0.125, 0.5, 0.125, 0.5, 0.125, 0.5762, 0.125, 0.5883, 0.125, 0.625, 0.375, 0.0, 0.375, 0.25, 0.375, 0.25, 0.375, 0.0, 0.375, 0.02987, 0.375, 0.03267, 0.375, 0.0, 0.375, 0.0, 0.375, 0.05107, 0.375, 0.03757, 0.375, 0.2124, 0.375, 0.1989, 0.375, 0.25, 0.375, 0.25, 0.375, 0.2173, 0.375, 0.2201, 0.125, 0.5, 0.125, 0.75, 0.125, 0.75, 0.125, 0.5, 0.375, 1.0, 0.375, 1.0, 0.375, 1.0, 0.375, 1.0, 0.375, 0.25, 0.375, 0.25, 0.375, 0.25, 0.375, 0.25, 0.375, 0.25, 0.375, 0.25, 0.375, 0.25, 0.375, 0.25, 0.375, 1.0, 0.375, 1.0, 0.375, 1.0, 0.375, 1.0, 0.375, 1.0, 0.375, 1.0, 0.375, 1.0, 0.375, 1.0, 0.125, 0.75, 0.125, 0.5, 0.125, 0.5, 0.125, 0.75, 0.375, 0.25, 0.375, 0.25, 0.375, 0.25, 0.375, 0.25, 0.125, 0.5, 0.125, 0.75, 0.125, 0.75, 0.125, 0.5, 0.375, 0.25, 0.375, 0.25, 0.375, 0.25, 0.375, 0.25, 0.375, 0.25, 0.375, 0.25, 0.375, 0.25, 0.375, 0.25, 0.125, 0.75, 0.125, 0.5, 0.125, 0.5, 0.125, 0.75, 0.125, 0.75, 0.125, 0.5, 0.125, 0.5, 0.125, 0.75, 0.125, 0.5, 0.125, 0.75, 0.125, 0.75, 0.125, 0.5, 0.125, 0.5, 0.125, 0.75, 0.125, 0.75, 0.125, 0.5, 0.375, 1.0, 0.375, 1.0, 0.375, 1.0, 0.375, 1.0, 0.375, 1.0, 0.375, 1.0, 0.375, 1.0, 0.375, 1.0, 0.375, 0.25, 0.375, 0.25, 0.375, 0.25, 0.375, 0.25, 0.375, 0.25, 0.375, 0.25, 0.375, 0.25, 0.375, 0.25, 0.375, 1.0, 0.375, 1.0, 0.375, 1.0, 0.375, 1.0, 0.375, 1.0, 0.375, 1.0, 0.375, 1.0, 0.375, 1.0, 0.375, 1.0, 0.375, 1.0, 0.375, 1.0, 0.375, 1.0, 0.375, 1.0, 0.375, 1.0, 0.375, 1.0, 0.375, 1.0, 0.375, 0.25, 0.375, 0.25, 0.375, 0.25, 0.375, 0.25, 0.375, 0.25, 0.375, 0.25, 0.375, 0.25, 0.375, 0.25, 0.125, 0.75, 0.125, 0.5, 0.125, 0.5, 0.125, 0.75, 0.125, 0.75, 0.125, 0.5, 0.125, 0.5, 0.125, 0.75, 0.375, 1.0, 0.375, 1.0, 0.375, 1.0, 0.375, 1.0, 0.375, 1.0, 0.375, 1.0, 0.375, 1.0, 0.375, 1.0, 0.125, 0.5, 0.125, 0.75, 0.125, 0.75, 0.125, 0.5, 0.125, 0.5, 0.125, 0.75, 0.125, 0.75, 0.125, 0.5, 0.375, 0.25, 0.375, 0.25, 0.375, 0.25, 0.375, 0.25, 0.375, 0.25, 0.375, 0.25, 0.375, 0.25, 0.375, 0.25, 0.2917, 0.6885, 0.2917, 0.75, 0.2917, 0.75, 0.2917, 0.5, 0.2917, 0.5076, 0.2917, 0.5615, 0.2917, 0.625, 0.375, 0.5, 0.375, 0.5, 0.375, 0.75, 0.375, 0.75, 0.375, 0.75, 0.375, 0.75, 0.375, 0.8333, 0.375, 0.8333, 0.375, 0.8016, 0.375, 0.8002, 0.375, 0.7954, 0.375, 0.784, 0.375, 0.7746, 0.5, 0.7145, 0.4375, 0.7074, 0.4375, 0.7932, 0.4723, 0.7908, 0.5, 0.7855, 0.4375, 0.7074, 0.4327, 0.7058, 0.3981, 0.7008, 0.375, 0.7005, 0.375, 0.7995, 0.3981, 0.7992, 0.4327, 0.7942, 0.4375, 0.7932, 0.3535, 0.8013, 0.375, 0.7995, 0.375, 0.7005, 0.3535, 0.6987, 0.3294, 0.6955, 0.3125, 0.6956, 0.3125, 0.8044, 0.3294, 0.8045, 0.295, 0.8048, 0.3125, 0.8044, 0.3125, 0.6956, 0.295, 0.6952, 0.26, 0.6939, 0.25, 0.6947, 0.25, 0.8053, 0.26, 0.8061, 0.1875, 0.7972, 0.2045, 0.8021, 0.25, 0.8053, 0.25, 0.6947, 0.2045, 0.6979, 0.1875, 0.7025, 0.1468, 0.7908, 0.1531, 0.7904, 0.1573, 0.7914, 0.182, 0.7959, 0.1875, 0.7972, 0.1875, 0.7025, 0.182, 0.7037, 0.1573, 0.7086, 0.1531, 0.7095, 0.1468, 0.7092, 0.125, 0.7088, 0.125, 0.791, 0.125, 0.7088, 0.09069, 0.7082, 0.0625, 0.7083, 0.0625, 0.791, 0.09065, 0.7913, 0.125, 0.791, 0.0625, 0.7083, 5.457e-05, 0.7085, 0.0, 0.7906, 0.0625, 0.791])
me_cylinder_008.materials.append(None)
me_cylinder_008.update()

# ---- objects
ob_cube = bpy.data.objects.new('Cube', me_cube_001)
ob_cylinder_001 = bpy.data.objects.new('Cylinder.001', me_cylinder_008)
ob_empty = bpy.data.objects.new('Empty', None)

# ---- transforms, parenting, visibility, modifiers, constraints
ob_cube.location = (0.0, 0.0, 0.27)
ob_cylinder_001.location = (0.0, 0.0, -0.39)
_m = ob_cylinder_001.modifiers.new('Mirror', 'MIRROR')
_m.use_clip = True
_m = ob_cylinder_001.modifiers.new('Bevel', 'BEVEL')
_m.width = 0.45
_m.width_pct = 0.45
_m = ob_cylinder_001.modifiers.new('Auto Smooth', 'NODES')
_m.node_group = ng_auto_smooth
_gi = [s.identifier for s in ng_auto_smooth.interface.items_tree if s.item_type == 'SOCKET' and s.in_out == 'INPUT']
_m[_gi[1]] = 1.014  # Angle
ob_empty.location = (0.06068, -2.159e-07, 1.607)
ob_empty.rotation_euler = (1.571, -1.548, 1.555e-09)
ob_empty.empty_display_type = 'IMAGE'
ob_empty.empty_display_size = 5.0
ob_empty.show_empty_image_perspective = False
ob_empty.use_empty_image_alpha = True
ob_empty.color = (1.0, 1.0, 1.0, 0.2598)

# ---- collection membership
col_collection.objects.link(ob_cube)
col_collection.objects.link(ob_cylinder_001)
col_collection.objects.link(ob_empty)

# ---- scene / render settings (as saved in the file)
scene.frame_start = 1; scene.frame_end = 250; scene.frame_set(1)
scene.render.engine = 'BLENDER_EEVEE_NEXT'
scene.cycles.sampling_pattern = 'TABULATED_SOBOL'
scene.cycles.use_light_tree = False
scene.view_settings.view_transform = 'Filmic'
bpy.context.view_layer.update()

# ---- added for rendering (the .blend has no active camera and no usable light): camera, sun
cam_auto = bpy.data.cameras.new('AutoCamera')
cam_auto.lens = 50.0
cam_auto.sensor_width = 36.0
cam_auto.clip_end = 1000.0
ob_auto_camera = bpy.data.objects.new('AutoCamera', cam_auto)
scene.collection.objects.link(ob_auto_camera)
ob_auto_camera.location = (4.5422, -5.45064, 5.189)
ob_auto_camera.rotation_euler = (1.09748, -7.21219e-08, 0.694738)
scene.camera = ob_auto_camera
light_auto_sun = bpy.data.lights.new('AutoSun', 'SUN')
light_auto_sun.energy = 3.0
light_auto_sun.angle = 0.0523599
ob_auto_sun = bpy.data.objects.new('AutoSun', light_auto_sun)
scene.collection.objects.link(ob_auto_sun)
ob_auto_sun.rotation_euler = (0.872665, 0.174533, 0.523599)
bpy.context.view_layer.update()
